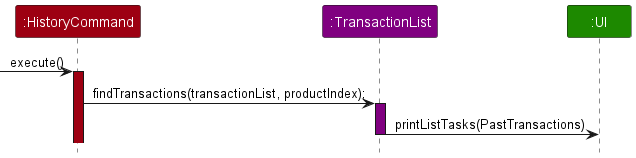

The diagram above was rendered by PlantUML. Its source (embedded in the PNG):
@startuml
!include style.puml
skinparam ArrowFontStyle plain

Participant ":HistoryCommand" as command COMMANDS_COLOR
Participant ":TransactionList" as transactionlist PRODUCTLIST_COLOR
Participant ":UI" as ui UI_COLOR


-> command : execute()
activate command COMMANDS_COLOR

command -> transactionlist : findTransactions(transactionList, productIndex);
activate transactionlist PRODUCTLIST_COLOR

transactionlist -> ui : printListTasks(PastTransactions)
deactivate transactionlist

@enduml